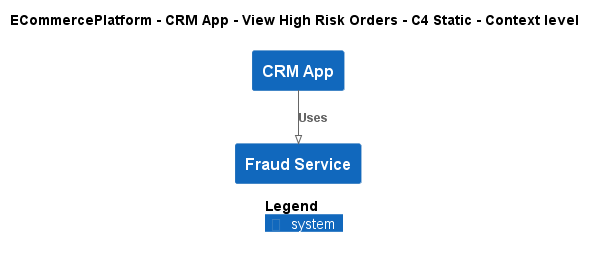

The diagram above was rendered by PlantUML. Its source (embedded in the PNG):
@startuml
!pragma layout smetana
!include ..\..\..\..\..\.c4s\C4_Context.puml

AddElementTag("c4interflow:lifecycle:new", $bgColor=green, $fontColor=#ffffff, $borderColor=green, $shadowing="False")
AddElementTag("c4interflow:lifecycle:changed", $bgColor=orange, $fontColor=#ffffff, $borderColor=orange, $shadowing="False")
AddElementTag("c4interflow:lifecycle:removed", $bgColor=red, $fontColor=#ffffff, $borderColor=red, $shadowing="False")

AddRelTag("c4interflow:lifecycle:new", $textColor=green, $lineColor=green)
AddRelTag("c4interflow:lifecycle:changed", $textColor=orange, $lineColor=orange)
AddRelTag("c4interflow:lifecycle:removed", $textColor=red, $lineColor=red)

SHOW_PERSON_PORTRAIT()
LAYOUT_TOP_DOWN()

skinparam linetype polyline

title ECommercePlatform - CRM App - View High Risk Orders - C4 Static - Context level

System(ECommercePlatform.SoftwareSystems.CRMApp, "CRM App", "")
System(ECommercePlatform.SoftwareSystems.FraudService, "Fraud Service", "")

Rel(ECommercePlatform.SoftwareSystems.CRMApp, ECommercePlatform.SoftwareSystems.FraudService, "Uses")


SHOW_LEGEND()
@enduml